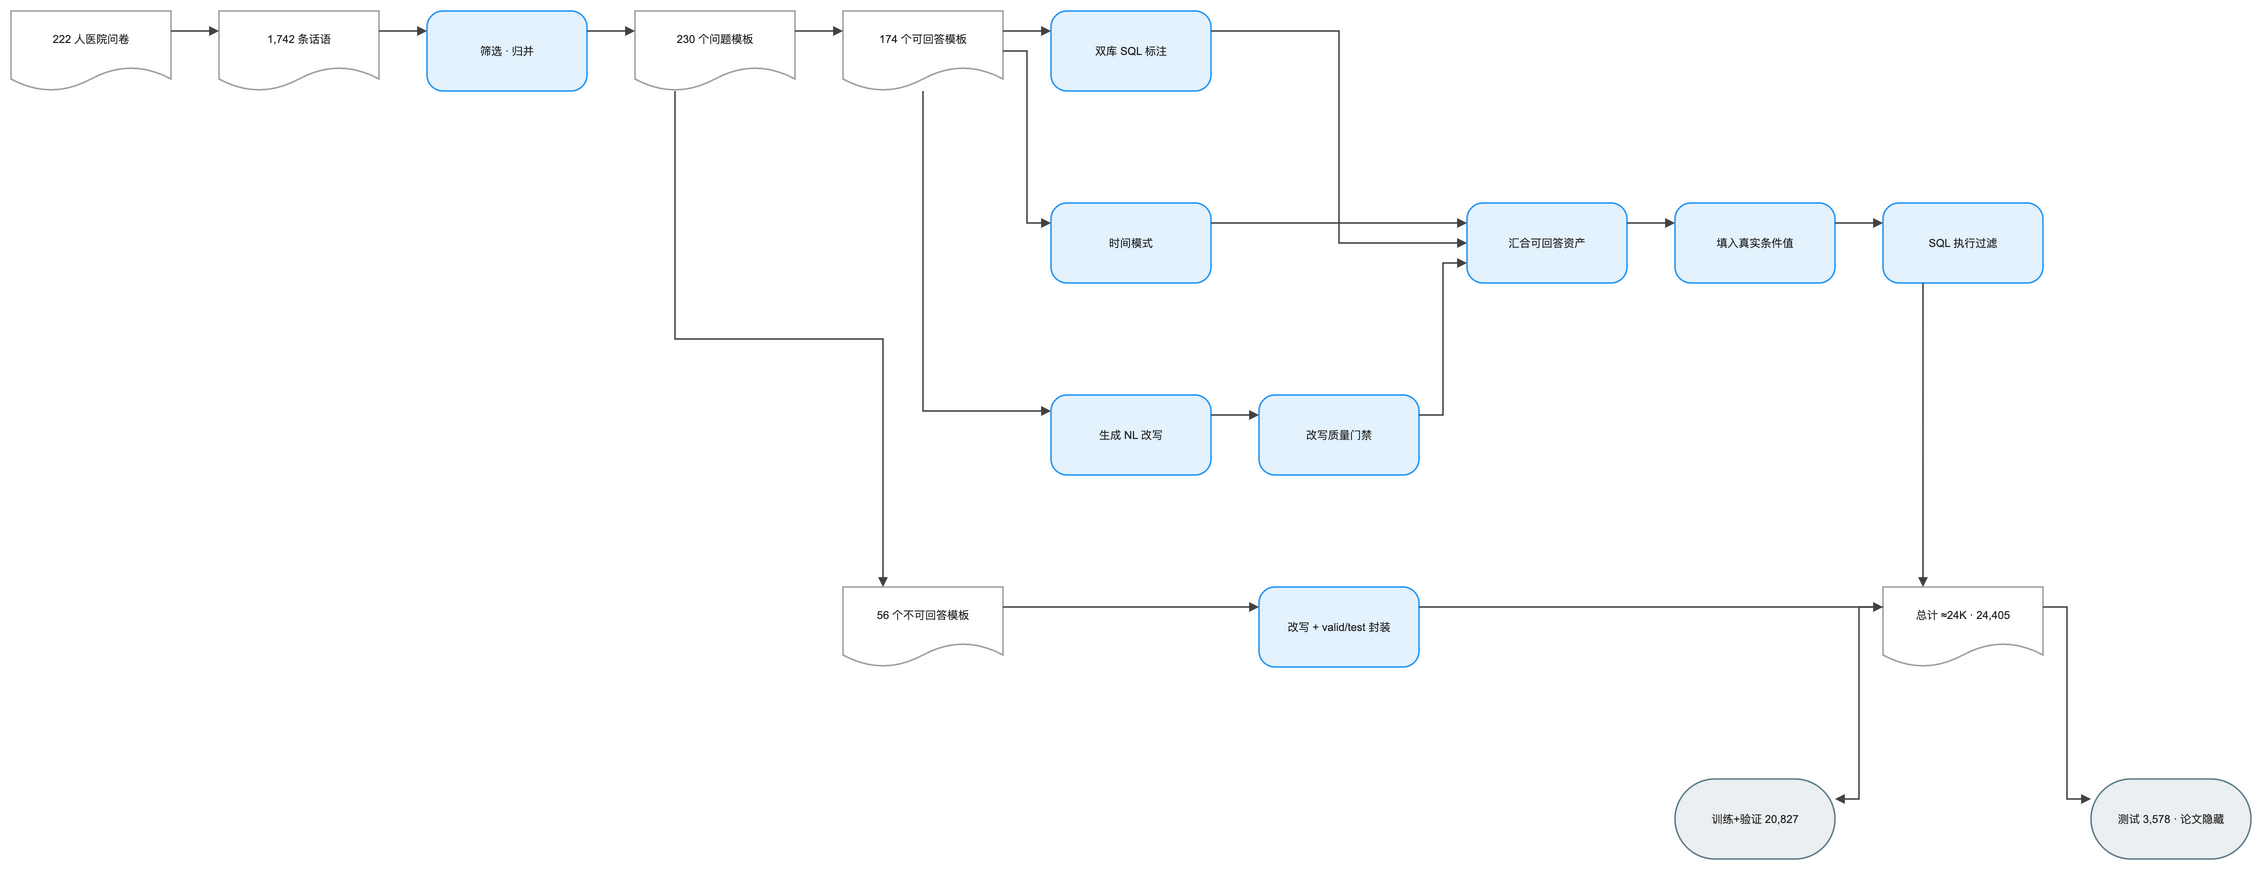

The diagram above was exported from draw.io. Its source (the exported page's mxGraphModel, read from the mxfile embedded in the PNG):
<mxGraphModel dx="1120" dy="720" grid="1" gridSize="8" guides="1" tooltips="1" connect="1" arrows="1" fold="1" page="1" pageScale="1" pageWidth="2320" pageHeight="968" math="1" background="#FFFFFF">
  <root>
    <mxCell id="0" />
    <mxCell id="1" parent="0" />
    <mxCell id="2" value="222 人医院问卷" style="shape=document;boundedLbl=1;html=1;whiteSpace=wrap;fillColor=#FFFFFF;strokeColor=#9E9E9E;strokeWidth=1.5;fontColor=#212121;fontSize=11;fontFamily=Arial, Helvetica, sans-serif;verticalAlign=middle;align=center" vertex="1" parent="1">
      <mxGeometry x="0" y="40" width="160" height="80" as="geometry" />
    </mxCell>
    <mxCell id="3" value="1,742 条话语" style="shape=document;boundedLbl=1;html=1;whiteSpace=wrap;fillColor=#FFFFFF;strokeColor=#9E9E9E;strokeWidth=1.5;fontColor=#212121;fontSize=11;fontFamily=Arial, Helvetica, sans-serif;verticalAlign=middle;align=center" vertex="1" parent="1">
      <mxGeometry x="208" y="40" width="160" height="80" as="geometry" />
    </mxCell>
    <mxCell id="4" value="筛选 · 归并" style="rounded=1;arcSize=20;html=1;whiteSpace=wrap;fillColor=#E3F2FD;strokeColor=#2196F3;strokeWidth=1.5;fontColor=#212121;fontSize=11;fontFamily=Arial, Helvetica, sans-serif;verticalAlign=middle;align=center" vertex="1" parent="1">
      <mxGeometry x="416" y="40" width="160" height="80" as="geometry" />
    </mxCell>
    <mxCell id="5" value="230 个问题模板" style="shape=document;boundedLbl=1;html=1;whiteSpace=wrap;fillColor=#FFFFFF;strokeColor=#9E9E9E;strokeWidth=1.5;fontColor=#212121;fontSize=11;fontFamily=Arial, Helvetica, sans-serif;verticalAlign=middle;align=center" vertex="1" parent="1">
      <mxGeometry x="624" y="40" width="160" height="80" as="geometry" />
    </mxCell>
    <mxCell id="6" value="174 个可回答模板" style="shape=document;boundedLbl=1;html=1;whiteSpace=wrap;fillColor=#FFFFFF;strokeColor=#9E9E9E;strokeWidth=1.5;fontColor=#212121;fontSize=11;fontFamily=Arial, Helvetica, sans-serif;verticalAlign=middle;align=center" vertex="1" parent="1">
      <mxGeometry x="832" y="40" width="160" height="80" as="geometry" />
    </mxCell>
    <mxCell id="7" value="双库 SQL 标注" style="rounded=1;arcSize=20;html=1;whiteSpace=wrap;fillColor=#E3F2FD;strokeColor=#2196F3;strokeWidth=1.5;fontColor=#212121;fontSize=11;fontFamily=Arial, Helvetica, sans-serif;verticalAlign=middle;align=center" vertex="1" parent="1">
      <mxGeometry x="1040" y="40" width="160" height="80" as="geometry" />
    </mxCell>
    <mxCell id="8" value="时间模式" style="rounded=1;arcSize=20;html=1;whiteSpace=wrap;fillColor=#E3F2FD;strokeColor=#2196F3;strokeWidth=1.5;fontColor=#212121;fontSize=11;fontFamily=Arial, Helvetica, sans-serif;verticalAlign=middle;align=center" vertex="1" parent="1">
      <mxGeometry x="1040" y="232" width="160" height="80" as="geometry" />
    </mxCell>
    <mxCell id="9" value="生成 NL 改写" style="rounded=1;arcSize=20;html=1;whiteSpace=wrap;fillColor=#E3F2FD;strokeColor=#2196F3;strokeWidth=1.5;fontColor=#212121;fontSize=11;fontFamily=Arial, Helvetica, sans-serif;verticalAlign=middle;align=center" vertex="1" parent="1">
      <mxGeometry x="1040" y="424" width="160" height="80" as="geometry" />
    </mxCell>
    <mxCell id="10" value="改写质量门禁" style="rounded=1;arcSize=20;html=1;whiteSpace=wrap;fillColor=#E3F2FD;strokeColor=#2196F3;strokeWidth=1.5;fontColor=#212121;fontSize=11;fontFamily=Arial, Helvetica, sans-serif;verticalAlign=middle;align=center" vertex="1" parent="1">
      <mxGeometry x="1248" y="424" width="160" height="80" as="geometry" />
    </mxCell>
    <mxCell id="11" value="汇合可回答资产" style="rounded=1;arcSize=20;html=1;whiteSpace=wrap;fillColor=#E3F2FD;strokeColor=#2196F3;strokeWidth=1.5;fontColor=#212121;fontSize=11;fontFamily=Arial, Helvetica, sans-serif;verticalAlign=middle;align=center" vertex="1" parent="1">
      <mxGeometry x="1456" y="232" width="160" height="80" as="geometry" />
    </mxCell>
    <mxCell id="12" value="填入真实条件值" style="rounded=1;arcSize=20;html=1;whiteSpace=wrap;fillColor=#E3F2FD;strokeColor=#2196F3;strokeWidth=1.5;fontColor=#212121;fontSize=11;fontFamily=Arial, Helvetica, sans-serif;verticalAlign=middle;align=center" vertex="1" parent="1">
      <mxGeometry x="1664" y="232" width="160" height="80" as="geometry" />
    </mxCell>
    <mxCell id="13" value="SQL 执行过滤" style="rounded=1;arcSize=20;html=1;whiteSpace=wrap;fillColor=#E3F2FD;strokeColor=#2196F3;strokeWidth=1.5;fontColor=#212121;fontSize=11;fontFamily=Arial, Helvetica, sans-serif;verticalAlign=middle;align=center" vertex="1" parent="1">
      <mxGeometry x="1872" y="232" width="160" height="80" as="geometry" />
    </mxCell>
    <mxCell id="14" value="56 个不可回答模板" style="shape=document;boundedLbl=1;html=1;whiteSpace=wrap;fillColor=#FFFFFF;strokeColor=#9E9E9E;strokeWidth=1.5;fontColor=#212121;fontSize=11;fontFamily=Arial, Helvetica, sans-serif;verticalAlign=middle;align=center" vertex="1" parent="1">
      <mxGeometry x="832" y="616" width="160" height="80" as="geometry" />
    </mxCell>
    <mxCell id="15" value="改写 + valid/test 封装" style="rounded=1;arcSize=20;html=1;whiteSpace=wrap;fillColor=#E3F2FD;strokeColor=#2196F3;strokeWidth=1.5;fontColor=#212121;fontSize=11;fontFamily=Arial, Helvetica, sans-serif;verticalAlign=middle;align=center" vertex="1" parent="1">
      <mxGeometry x="1248" y="616" width="160" height="80" as="geometry" />
    </mxCell>
    <mxCell id="16" value="总计 ≈24K · 24,405" style="shape=document;boundedLbl=1;html=1;whiteSpace=wrap;fillColor=#FFFFFF;strokeColor=#9E9E9E;strokeWidth=1.5;fontColor=#212121;fontSize=11;fontFamily=Arial, Helvetica, sans-serif;verticalAlign=middle;align=center" vertex="1" parent="1">
      <mxGeometry x="1872" y="616" width="160" height="80" as="geometry" />
    </mxCell>
    <mxCell id="17" value="训练+验证 20,827" style="rounded=1;arcSize=50;html=1;whiteSpace=wrap;fillColor=#ECEFF1;strokeColor=#607D8B;strokeWidth=1.5;fontColor=#212121;fontSize=11;fontFamily=Arial, Helvetica, sans-serif;verticalAlign=middle;align=center" vertex="1" parent="1">
      <mxGeometry x="1664" y="808" width="160" height="80" as="geometry" />
    </mxCell>
    <mxCell id="18" value="测试 3,578 · 论文隐藏" style="rounded=1;arcSize=50;html=1;whiteSpace=wrap;fillColor=#ECEFF1;strokeColor=#607D8B;strokeWidth=1.5;fontColor=#212121;fontSize=11;fontFamily=Arial, Helvetica, sans-serif;verticalAlign=middle;align=center" vertex="1" parent="1">
      <mxGeometry x="2080" y="808" width="160" height="80" as="geometry" />
    </mxCell>
    <mxCell id="19" value="" style="edgeStyle=orthogonalEdgeStyle;rounded=0;orthogonalLoop=1;jettySize=auto;html=1;strokeColor=#424242;strokeWidth=1.5;endArrow=block;endFill=1;exitX=1;exitY=0.25;exitDx=0;exitDy=0;entryX=0;entryY=0.25;entryDx=0;entryDy=0;jumpStyle=arc;jumpSize=8" edge="1" parent="1" source="2" target="3">
      <mxGeometry relative="1" as="geometry" />
    </mxCell>
    <mxCell id="20" value="" style="edgeStyle=orthogonalEdgeStyle;rounded=0;orthogonalLoop=1;jettySize=auto;html=1;strokeColor=#424242;strokeWidth=1.5;endArrow=block;endFill=1;exitX=1;exitY=0.25;exitDx=0;exitDy=0;entryX=0;entryY=0.25;entryDx=0;entryDy=0;jumpStyle=arc;jumpSize=8" edge="1" parent="1" source="3" target="4">
      <mxGeometry relative="1" as="geometry" />
    </mxCell>
    <mxCell id="21" value="" style="edgeStyle=orthogonalEdgeStyle;rounded=0;orthogonalLoop=1;jettySize=auto;html=1;strokeColor=#424242;strokeWidth=1.5;endArrow=block;endFill=1;exitX=1;exitY=0.25;exitDx=0;exitDy=0;entryX=0;entryY=0.25;entryDx=0;entryDy=0;jumpStyle=arc;jumpSize=8" edge="1" parent="1" source="4" target="5">
      <mxGeometry relative="1" as="geometry" />
    </mxCell>
    <mxCell id="22" value="" style="edgeStyle=orthogonalEdgeStyle;rounded=0;orthogonalLoop=1;jettySize=auto;html=1;strokeColor=#424242;strokeWidth=1.5;endArrow=block;endFill=1;exitX=1;exitY=0.25;exitDx=0;exitDy=0;entryX=0;entryY=0.25;entryDx=0;entryDy=0;jumpStyle=arc;jumpSize=8" edge="1" parent="1" source="5" target="6">
      <mxGeometry relative="1" as="geometry" />
    </mxCell>
    <mxCell id="23" value="" style="edgeStyle=orthogonalEdgeStyle;rounded=0;orthogonalLoop=1;jettySize=auto;html=1;strokeColor=#424242;strokeWidth=1.5;endArrow=block;endFill=1;exitX=0.25;exitY=1;exitDx=0;exitDy=0;entryX=0.25;entryY=0;entryDx=0;entryDy=0;jumpStyle=arc;jumpSize=8" edge="1" parent="1" source="5" target="14">
      <mxGeometry relative="1" as="geometry" />
    </mxCell>
    <mxCell id="24" value="" style="edgeStyle=orthogonalEdgeStyle;rounded=0;orthogonalLoop=1;jettySize=auto;html=1;strokeColor=#424242;strokeWidth=1.5;endArrow=block;endFill=1;exitX=1;exitY=0.25;exitDx=0;exitDy=0;entryX=0;entryY=0.25;entryDx=0;entryDy=0;jumpStyle=arc;jumpSize=8" edge="1" parent="1" source="6" target="7">
      <mxGeometry relative="1" as="geometry" />
    </mxCell>
    <mxCell id="25" value="" style="edgeStyle=orthogonalEdgeStyle;rounded=0;orthogonalLoop=1;jettySize=auto;html=1;strokeColor=#424242;strokeWidth=1.5;endArrow=block;endFill=1;exitX=1;exitY=0.5;exitDx=0;exitDy=0;entryX=0;entryY=0.25;entryDx=0;entryDy=0;jumpStyle=arc;jumpSize=8" edge="1" parent="1" source="6" target="8">
      <mxGeometry relative="1" as="geometry" />
    </mxCell>
    <mxCell id="26" value="" style="edgeStyle=orthogonalEdgeStyle;rounded=0;orthogonalLoop=1;jettySize=auto;html=1;strokeColor=#424242;strokeWidth=1.5;endArrow=block;endFill=1;jumpStyle=arc;jumpSize=8" edge="1" parent="1" source="6" target="9">
      <mxGeometry relative="1" as="geometry">
        <Array as="points">
          <mxPoint x="1096" y="440" />
          <mxPoint x="1160" y="440" />
        </Array>
      </mxGeometry>
    </mxCell>
    <mxCell id="27" value="" style="edgeStyle=orthogonalEdgeStyle;rounded=0;orthogonalLoop=1;jettySize=auto;html=1;strokeColor=#424242;strokeWidth=1.5;endArrow=block;endFill=1;exitX=1;exitY=0.25;exitDx=0;exitDy=0;entryX=0;entryY=0.25;entryDx=0;entryDy=0;jumpStyle=arc;jumpSize=8" edge="1" parent="1" source="9" target="10">
      <mxGeometry relative="1" as="geometry" />
    </mxCell>
    <mxCell id="28" value="" style="edgeStyle=orthogonalEdgeStyle;rounded=0;orthogonalLoop=1;jettySize=auto;html=1;strokeColor=#424242;strokeWidth=1.5;endArrow=block;endFill=1;exitX=1;exitY=0.25;exitDx=0;exitDy=0;entryX=0;entryY=0.25;entryDx=0;entryDy=0;jumpStyle=arc;jumpSize=8" edge="1" parent="1" source="7" target="11">
      <mxGeometry relative="1" as="geometry" />
    </mxCell>
    <mxCell id="29" value="" style="edgeStyle=orthogonalEdgeStyle;rounded=0;orthogonalLoop=1;jettySize=auto;html=1;strokeColor=#424242;strokeWidth=1.5;endArrow=block;endFill=1;exitX=1;exitY=0.25;exitDx=0;exitDy=0;entryX=0;entryY=0.5;entryDx=0;entryDy=0;jumpStyle=arc;jumpSize=8" edge="1" parent="1" source="8" target="11">
      <mxGeometry relative="1" as="geometry" />
    </mxCell>
    <mxCell id="30" value="" style="edgeStyle=orthogonalEdgeStyle;rounded=0;orthogonalLoop=1;jettySize=auto;html=1;strokeColor=#424242;strokeWidth=1.5;endArrow=block;endFill=1;exitX=1;exitY=0.25;exitDx=0;exitDy=0;entryX=0;entryY=0.75;entryDx=0;entryDy=0;jumpStyle=arc;jumpSize=8" edge="1" parent="1" source="10" target="11">
      <mxGeometry relative="1" as="geometry" />
    </mxCell>
    <mxCell id="31" value="" style="edgeStyle=orthogonalEdgeStyle;rounded=0;orthogonalLoop=1;jettySize=auto;html=1;strokeColor=#424242;strokeWidth=1.5;endArrow=block;endFill=1;exitX=1;exitY=0.25;exitDx=0;exitDy=0;entryX=0;entryY=0.25;entryDx=0;entryDy=0;jumpStyle=arc;jumpSize=8" edge="1" parent="1" source="11" target="12">
      <mxGeometry relative="1" as="geometry" />
    </mxCell>
    <mxCell id="32" value="" style="edgeStyle=orthogonalEdgeStyle;rounded=0;orthogonalLoop=1;jettySize=auto;html=1;strokeColor=#424242;strokeWidth=1.5;endArrow=block;endFill=1;exitX=1;exitY=0.25;exitDx=0;exitDy=0;entryX=0;entryY=0.25;entryDx=0;entryDy=0;jumpStyle=arc;jumpSize=8" edge="1" parent="1" source="12" target="13">
      <mxGeometry relative="1" as="geometry" />
    </mxCell>
    <mxCell id="33" value="" style="edgeStyle=orthogonalEdgeStyle;rounded=0;orthogonalLoop=1;jettySize=auto;html=1;strokeColor=#424242;strokeWidth=1.5;endArrow=block;endFill=1;exitX=0.25;exitY=1;exitDx=0;exitDy=0;entryX=0.25;entryY=0;entryDx=0;entryDy=0;jumpStyle=arc;jumpSize=8" edge="1" parent="1" source="13" target="16">
      <mxGeometry relative="1" as="geometry" />
    </mxCell>
    <mxCell id="34" value="" style="edgeStyle=orthogonalEdgeStyle;rounded=0;orthogonalLoop=1;jettySize=auto;html=1;strokeColor=#424242;strokeWidth=1.5;endArrow=block;endFill=1;exitX=1;exitY=0.25;exitDx=0;exitDy=0;entryX=0;entryY=0.25;entryDx=0;entryDy=0;jumpStyle=arc;jumpSize=8" edge="1" parent="1" source="14" target="15">
      <mxGeometry relative="1" as="geometry" />
    </mxCell>
    <mxCell id="35" value="" style="edgeStyle=orthogonalEdgeStyle;rounded=0;orthogonalLoop=1;jettySize=auto;html=1;strokeColor=#424242;strokeWidth=1.5;endArrow=block;endFill=1;exitX=1;exitY=0.25;exitDx=0;exitDy=0;entryX=0;entryY=0.25;entryDx=0;entryDy=0;jumpStyle=arc;jumpSize=8" edge="1" parent="1" source="15" target="16">
      <mxGeometry relative="1" as="geometry" />
    </mxCell>
    <mxCell id="36" value="" style="edgeStyle=orthogonalEdgeStyle;rounded=0;orthogonalLoop=1;jettySize=auto;html=1;strokeColor=#424242;strokeWidth=1.5;endArrow=block;endFill=1;exitX=0;exitY=0.25;exitDx=0;exitDy=0;entryX=1;entryY=0.25;entryDx=0;entryDy=0;jumpStyle=arc;jumpSize=8" edge="1" parent="1" source="16" target="17">
      <mxGeometry relative="1" as="geometry" />
    </mxCell>
    <mxCell id="37" value="" style="edgeStyle=orthogonalEdgeStyle;rounded=0;orthogonalLoop=1;jettySize=auto;html=1;strokeColor=#424242;strokeWidth=1.5;endArrow=block;endFill=1;exitX=1;exitY=0.25;exitDx=0;exitDy=0;entryX=0;entryY=0.25;entryDx=0;entryDy=0;jumpStyle=arc;jumpSize=8" edge="1" parent="1" source="16" target="18">
      <mxGeometry relative="1" as="geometry" />
    </mxCell>
  </root>
</mxGraphModel>